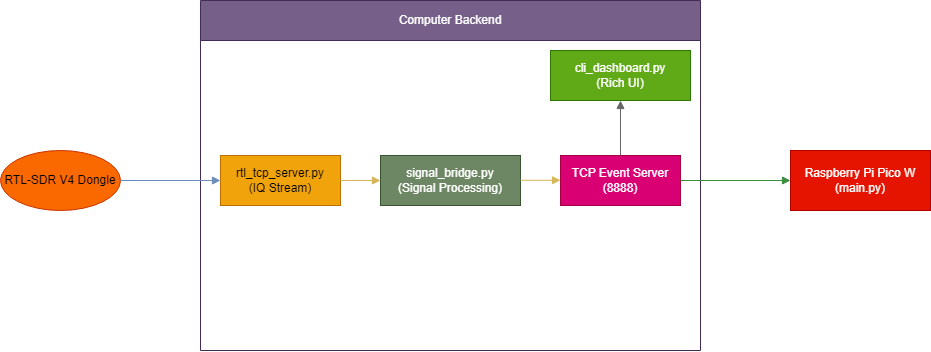

The diagram above was exported from draw.io. Its source (the exported page's mxGraphModel, read from the mxfile embedded in the PNG):
<mxGraphModel dx="996" dy="582" grid="1" gridSize="10" guides="1" tooltips="1" connect="1" arrows="1" fold="1" page="1" pageScale="1" pageWidth="850" pageHeight="1100" math="0" shadow="0">
  <root>
    <mxCell id="0" />
    <mxCell id="1" parent="0" />
    <mxCell id="2" value="RTL-SDR V4 Dongle" style="shape=ellipse;whiteSpace=wrap;html=1;fillColor=#fa6800;strokeColor=#C73500;fontColor=#000000;" parent="1" vertex="1">
      <mxGeometry y="210" width="120" height="60" as="geometry" />
    </mxCell>
    <mxCell id="3" value="Computer Backend" style="shape=swimlane;whiteSpace=wrap;html=1;fillColor=#76608a;strokeColor=#432D57;fontColor=#ffffff;" parent="1" vertex="1">
      <mxGeometry x="200" y="60" width="500" height="350" as="geometry" />
    </mxCell>
    <mxCell id="4" value="rtl_tcp_server.py&lt;br&gt;(IQ Stream)" style="shape=rectangle;whiteSpace=wrap;html=1;fillColor=#f0a30a;strokeColor=#BD7000;fontColor=#000000;" parent="3" vertex="1">
      <mxGeometry x="20" y="155" width="120" height="50" as="geometry" />
    </mxCell>
    <mxCell id="5" value="signal_bridge.py&lt;br&gt;(Signal Processing)" style="shape=rectangle;whiteSpace=wrap;html=1;fillColor=#6d8764;strokeColor=#3A5431;fontColor=#ffffff;" parent="3" vertex="1">
      <mxGeometry x="180" y="155" width="140" height="50" as="geometry" />
    </mxCell>
    <mxCell id="6" value="TCP Event Server&lt;br&gt;(8888)" style="shape=rectangle;whiteSpace=wrap;html=1;fillColor=#d80073;strokeColor=#A50040;fontColor=#ffffff;" parent="3" vertex="1">
      <mxGeometry x="360" y="155" width="120" height="50" as="geometry" />
    </mxCell>
    <mxCell id="7" value="cli_dashboard.py&lt;br&gt;(Rich UI)" style="shape=rectangle;whiteSpace=wrap;html=1;fillColor=#60a917;strokeColor=#2D7600;fontColor=#ffffff;" parent="3" vertex="1">
      <mxGeometry x="350" y="50" width="140" height="50" as="geometry" />
    </mxCell>
    <mxCell id="14" style="edgeStyle=orthogonalEdgeStyle;rounded=0;orthogonalLoop=1;jettySize=auto;html=1;endArrow=block;endFill=1;strokeColor=#d6b656" edge="1" parent="3">
      <mxGeometry relative="1" as="geometry">
        <mxPoint x="320" y="179.7999999999999" as="sourcePoint" />
        <mxPoint x="360" y="179.7999999999999" as="targetPoint" />
        <Array as="points">
          <mxPoint x="360" y="179.8" />
          <mxPoint x="360" y="179.8" />
        </Array>
      </mxGeometry>
    </mxCell>
    <mxCell id="8" value="Raspberry Pi Pico W&lt;br&gt;(main.py)" style="shape=rectangle;whiteSpace=wrap;html=1;fillColor=#e51400;strokeColor=#B20000;fontColor=#ffffff;" parent="1" vertex="1">
      <mxGeometry x="790" y="210" width="140" height="60" as="geometry" />
    </mxCell>
    <mxCell id="9" style="edgeStyle=orthogonalEdgeStyle;rounded=0;orthogonalLoop=1;jettySize=auto;html=1;endArrow=block;endFill=1;strokeColor=#6c8ebf" parent="1" source="2" target="4" edge="1">
      <mxGeometry relative="1" as="geometry" />
    </mxCell>
    <mxCell id="10" style="edgeStyle=orthogonalEdgeStyle;rounded=0;orthogonalLoop=1;jettySize=auto;html=1;endArrow=block;endFill=1;strokeColor=#d6b656" parent="1" source="4" target="5" edge="1">
      <mxGeometry relative="1" as="geometry" />
    </mxCell>
    <mxCell id="12" style="edgeStyle=orthogonalEdgeStyle;rounded=0;orthogonalLoop=1;jettySize=auto;html=1;endArrow=block;endFill=1;strokeColor=#666666" parent="1" source="6" target="7" edge="1">
      <mxGeometry relative="1" as="geometry" />
    </mxCell>
    <mxCell id="13" style="edgeStyle=orthogonalEdgeStyle;rounded=0;orthogonalLoop=1;jettySize=auto;html=1;endArrow=block;endFill=1;strokeColor=#388e3c" parent="1" source="6" target="8" edge="1">
      <mxGeometry relative="1" as="geometry" />
    </mxCell>
  </root>
</mxGraphModel>